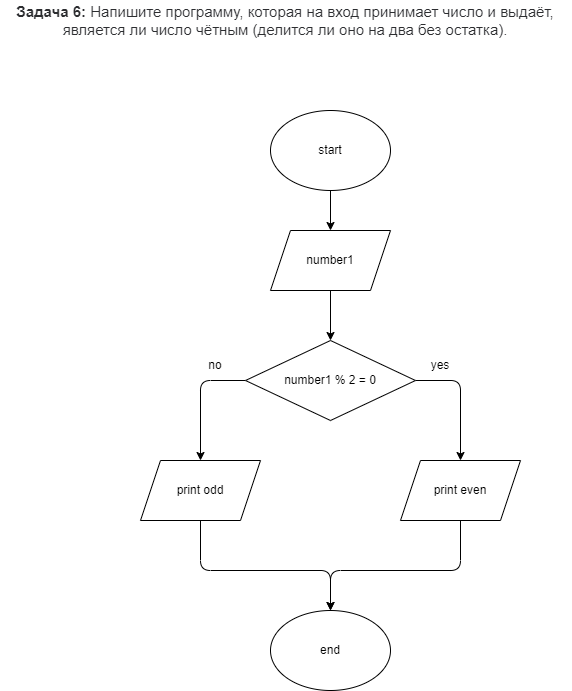

The diagram above was exported from draw.io. Its source (the exported page's mxGraphModel, read from the mxfile embedded in the PNG):
<mxGraphModel dx="1690" dy="683" grid="1" gridSize="10" guides="1" tooltips="1" connect="1" arrows="1" fold="1" page="1" pageScale="1" pageWidth="827" pageHeight="1169" math="0" shadow="0">
  <root>
    <mxCell id="0" />
    <mxCell id="1" parent="0" />
    <mxCell id="7" value="&lt;span style=&quot;box-sizing: border-box ; font-weight: 700 ; color: rgb(44 , 45 , 48) ; font-family: &amp;#34;roboto&amp;#34; , &amp;#34;san francisco&amp;#34; , &amp;#34;helvetica neue&amp;#34; , &amp;#34;helvetica&amp;#34; , &amp;#34;arial&amp;#34; ; font-size: 15px ; background-color: rgb(255 , 255 , 255)&quot;&gt;Задача 6:&lt;/span&gt;&lt;span style=&quot;color: rgb(44 , 45 , 48) ; font-family: &amp;#34;roboto&amp;#34; , &amp;#34;san francisco&amp;#34; , &amp;#34;helvetica neue&amp;#34; , &amp;#34;helvetica&amp;#34; , &amp;#34;arial&amp;#34; ; font-size: 15px ; background-color: rgb(255 , 255 , 255)&quot;&gt;&amp;nbsp;Напишите программу, которая на вход принимает число и выдаёт, является ли число чётным (делится ли оно на два без остатка).&lt;/span&gt;" style="text;html=1;strokeColor=none;fillColor=none;align=center;verticalAlign=middle;whiteSpace=wrap;rounded=0;" vertex="1" parent="1">
      <mxGeometry x="-10" y="20" width="570" height="40" as="geometry" />
    </mxCell>
    <mxCell id="15" style="edgeStyle=none;html=1;exitX=0.5;exitY=1;exitDx=0;exitDy=0;entryX=0.5;entryY=0;entryDx=0;entryDy=0;" edge="1" parent="1" source="8" target="9">
      <mxGeometry relative="1" as="geometry" />
    </mxCell>
    <mxCell id="8" value="start" style="ellipse;whiteSpace=wrap;html=1;" vertex="1" parent="1">
      <mxGeometry x="260" y="130" width="120" height="80" as="geometry" />
    </mxCell>
    <mxCell id="16" style="edgeStyle=none;html=1;exitX=0.5;exitY=1;exitDx=0;exitDy=0;entryX=0.5;entryY=0;entryDx=0;entryDy=0;" edge="1" parent="1" source="9" target="10">
      <mxGeometry relative="1" as="geometry">
        <mxPoint x="320" y="350" as="targetPoint" />
      </mxGeometry>
    </mxCell>
    <mxCell id="9" value="number1" style="shape=parallelogram;perimeter=parallelogramPerimeter;whiteSpace=wrap;html=1;fixedSize=1;" vertex="1" parent="1">
      <mxGeometry x="260" y="250" width="120" height="60" as="geometry" />
    </mxCell>
    <mxCell id="17" style="edgeStyle=none;html=1;exitX=1;exitY=0.5;exitDx=0;exitDy=0;entryX=0.5;entryY=0;entryDx=0;entryDy=0;" edge="1" parent="1" source="10" target="13">
      <mxGeometry relative="1" as="geometry">
        <mxPoint x="470" y="400" as="targetPoint" />
        <Array as="points">
          <mxPoint x="450" y="400" />
        </Array>
      </mxGeometry>
    </mxCell>
    <mxCell id="18" style="edgeStyle=none;html=1;exitX=0;exitY=0.5;exitDx=0;exitDy=0;entryX=0.5;entryY=0;entryDx=0;entryDy=0;" edge="1" parent="1" source="10" target="14">
      <mxGeometry relative="1" as="geometry">
        <mxPoint x="190" y="400" as="targetPoint" />
        <Array as="points">
          <mxPoint x="190" y="400" />
        </Array>
      </mxGeometry>
    </mxCell>
    <mxCell id="10" value="number1 % 2 = 0" style="rhombus;whiteSpace=wrap;html=1;" vertex="1" parent="1">
      <mxGeometry x="235" y="360" width="170" height="80" as="geometry" />
    </mxCell>
    <mxCell id="33" style="edgeStyle=none;html=1;exitX=0.5;exitY=1;exitDx=0;exitDy=0;entryX=0.5;entryY=0;entryDx=0;entryDy=0;" edge="1" parent="1" source="13" target="21">
      <mxGeometry relative="1" as="geometry">
        <Array as="points">
          <mxPoint x="450" y="590" />
          <mxPoint x="320" y="590" />
        </Array>
      </mxGeometry>
    </mxCell>
    <mxCell id="13" value="print even" style="shape=parallelogram;perimeter=parallelogramPerimeter;whiteSpace=wrap;html=1;fixedSize=1;" vertex="1" parent="1">
      <mxGeometry x="390" y="480" width="120" height="60" as="geometry" />
    </mxCell>
    <mxCell id="32" style="edgeStyle=none;html=1;entryX=0.5;entryY=0;entryDx=0;entryDy=0;exitX=0.5;exitY=1;exitDx=0;exitDy=0;" edge="1" parent="1" source="14" target="21">
      <mxGeometry relative="1" as="geometry">
        <Array as="points">
          <mxPoint x="190" y="590" />
          <mxPoint x="320" y="590" />
        </Array>
      </mxGeometry>
    </mxCell>
    <mxCell id="14" value="print odd" style="shape=parallelogram;perimeter=parallelogramPerimeter;whiteSpace=wrap;html=1;fixedSize=1;" vertex="1" parent="1">
      <mxGeometry x="130" y="480" width="120" height="60" as="geometry" />
    </mxCell>
    <mxCell id="19" value="yes" style="text;html=1;strokeColor=none;fillColor=none;align=center;verticalAlign=middle;whiteSpace=wrap;rounded=0;" vertex="1" parent="1">
      <mxGeometry x="400" y="370" width="60" height="30" as="geometry" />
    </mxCell>
    <mxCell id="20" value="no" style="text;html=1;strokeColor=none;fillColor=none;align=center;verticalAlign=middle;whiteSpace=wrap;rounded=0;" vertex="1" parent="1">
      <mxGeometry x="175" y="370" width="60" height="30" as="geometry" />
    </mxCell>
    <mxCell id="21" value="end" style="ellipse;whiteSpace=wrap;html=1;" vertex="1" parent="1">
      <mxGeometry x="260" y="630" width="120" height="80" as="geometry" />
    </mxCell>
  </root>
</mxGraphModel>